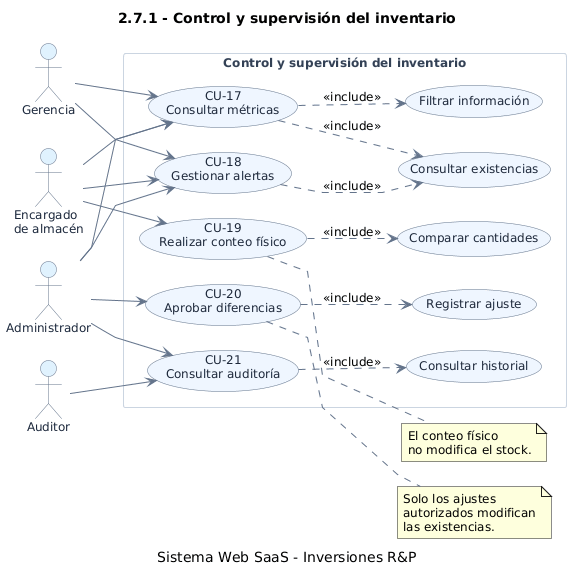

The diagram above was rendered by PlantUML. Its source (embedded in the PNG):
@startuml
title 2.7.1 - Control y supervisión del inventario
caption Sistema Web SaaS - Inversiones R&P

left to right direction

skinparam backgroundColor #FFFFFF
skinparam shadowing false
skinparam defaultFontName Arial
skinparam defaultFontSize 12
skinparam ArrowColor #64748B
skinparam linetype polyline
skinparam nodesep 25
skinparam ranksep 30

skinparam actor {
  BorderColor #64748B
  BackgroundColor #E0F2FE
  FontColor #1E293B
}

skinparam usecase {
  BackgroundColor #EFF6FF
  BorderColor #64748B
  FontColor #1E293B
}

skinparam rectangle {
  BackgroundColor #F8FAFC
  BorderColor #CBD5E1
  FontColor #334155
}

actor "Administrador" as AD
actor "Encargado\nde almacén" as EA
actor "Gerencia" as GE
actor "Auditor" as AU

rectangle "Control y supervisión del inventario" {

  usecase "CU-17\nConsultar métricas" as CU17
  usecase "CU-18\nGestionar alertas" as CU18
  usecase "CU-19\nRealizar conteo físico" as CU19
  usecase "CU-20\nAprobar diferencias" as CU20
  usecase "CU-21\nConsultar auditoría" as CU21

  usecase "Consultar existencias" as EX
  usecase "Filtrar información" as FI
  usecase "Comparar cantidades" as CO
  usecase "Registrar ajuste" as AJ
  usecase "Consultar historial" as HI
}

GE --> CU17
GE --> CU18

EA --> CU17
EA --> CU18
EA --> CU19

AD --> CU17
AD --> CU18
AD --> CU20
AD --> CU21

AU --> CU21

CU17 ..> EX : <<include>>
CU17 ..> FI : <<include>>

CU18 ..> EX : <<include>>

CU19 ..> CO : <<include>>

CU20 ..> AJ : <<include>>

CU21 ..> HI : <<include>>

note right of CU19
  El conteo físico
  no modifica el stock.
end note

note right of CU20
  Solo los ajustes
  autorizados modifican
  las existencias.
end note
@enduml